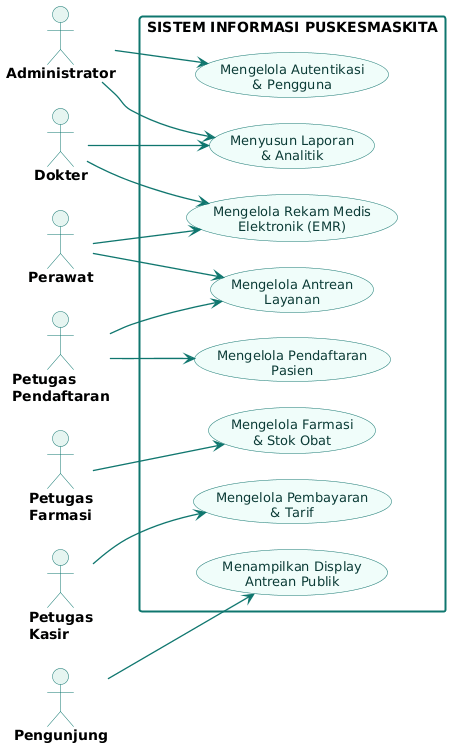

The diagram above was rendered by PlantUML. Its source (embedded in the PNG):
@startuml PuskesmasKita-UseCase-Overview
' ============================================================
' USE CASE DIAGRAM - OVERVIEW (Level Modul)
' ============================================================
left to right direction
skinparam backgroundColor #FFFFFF
skinparam shadowing false
skinparam defaultFontName "Segoe UI"
skinparam defaultFontSize 14
skinparam packageStyle rectangle
skinparam ArrowColor #0F766E
skinparam ArrowThickness 1.3
skinparam ActorBorderColor #0F766E
skinparam ActorBackgroundColor #E6F5F1
skinparam ActorFontStyle bold
skinparam UsecaseBackgroundColor #F0FDFA
skinparam UsecaseBorderColor #0F766E
skinparam UsecaseFontColor #0B3B36
skinparam UsecaseFontSize 13
skinparam rectangleBackgroundColor #F8FAFC
skinparam rectangleBorderColor #0F766E
skinparam rectangleBorderThickness 2
skinparam nodesep 26
skinparam ranksep 40

actor "Administrator" as ADMIN
actor "Petugas\nPendaftaran" as REG
actor "Dokter" as DOC
actor "Perawat" as NURSE
actor "Petugas\nFarmasi" as PHARM
actor "Petugas\nKasir" as CASH
actor "Pengunjung" as PUBLIC

rectangle "SISTEM INFORMASI PUSKESMASKITA" {

  usecase "Mengelola Autentikasi\n& Pengguna" as M1
  usecase "Mengelola Pendaftaran\nPasien" as M2
  usecase "Mengelola Antrean\nLayanan" as M3
  usecase "Mengelola Rekam Medis\nElektronik (EMR)" as M4
  usecase "Mengelola Farmasi\n& Stok Obat" as M5
  usecase "Mengelola Pembayaran\n& Tarif" as M6
  usecase "Menyusun Laporan\n& Analitik" as M7
  usecase "Menampilkan Display\nAntrean Publik" as M8
}

ADMIN --> M1
ADMIN --> M7
REG --> M2
REG --> M3
DOC --> M4
DOC --> M7
NURSE --> M3
NURSE --> M4
PHARM --> M5
CASH --> M6
PUBLIC --> M8

@enduml